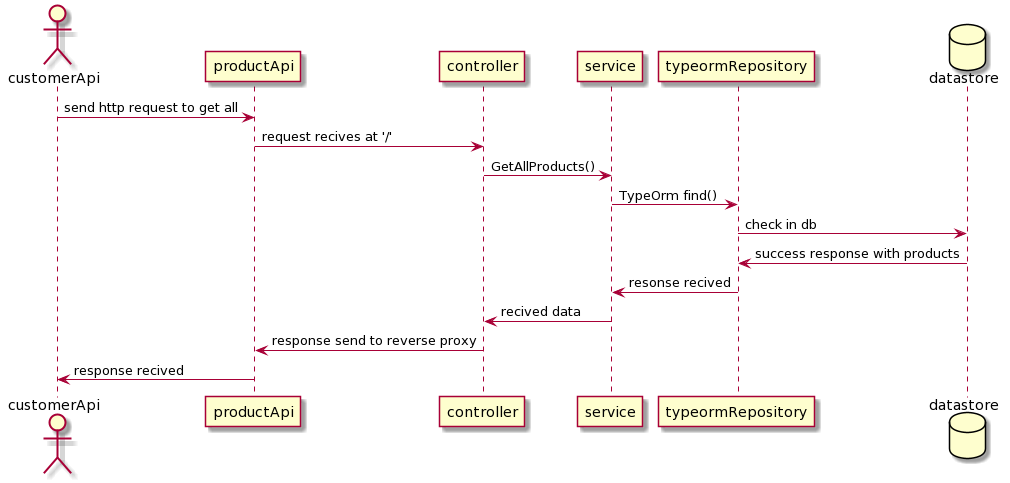

The diagram above was rendered by PlantUML. Its source (embedded in the PNG):
@startuml
actor customerApi
participant productApi
participant controller
participant service
participant typeormRepository
database datastore


customerApi -> productApi : send http request to get all
productApi -> controller : request recives at '/'
controller -> service :    GetAllProducts()
service -> typeormRepository: TypeOrm find()
typeormRepository -> datastore : check in db
datastore -> typeormRepository : success response with products
typeormRepository -> service : resonse recived
service -> controller: recived data
controller-> productApi: response send to reverse proxy
productApi -> customerApi : response recived
@enduml